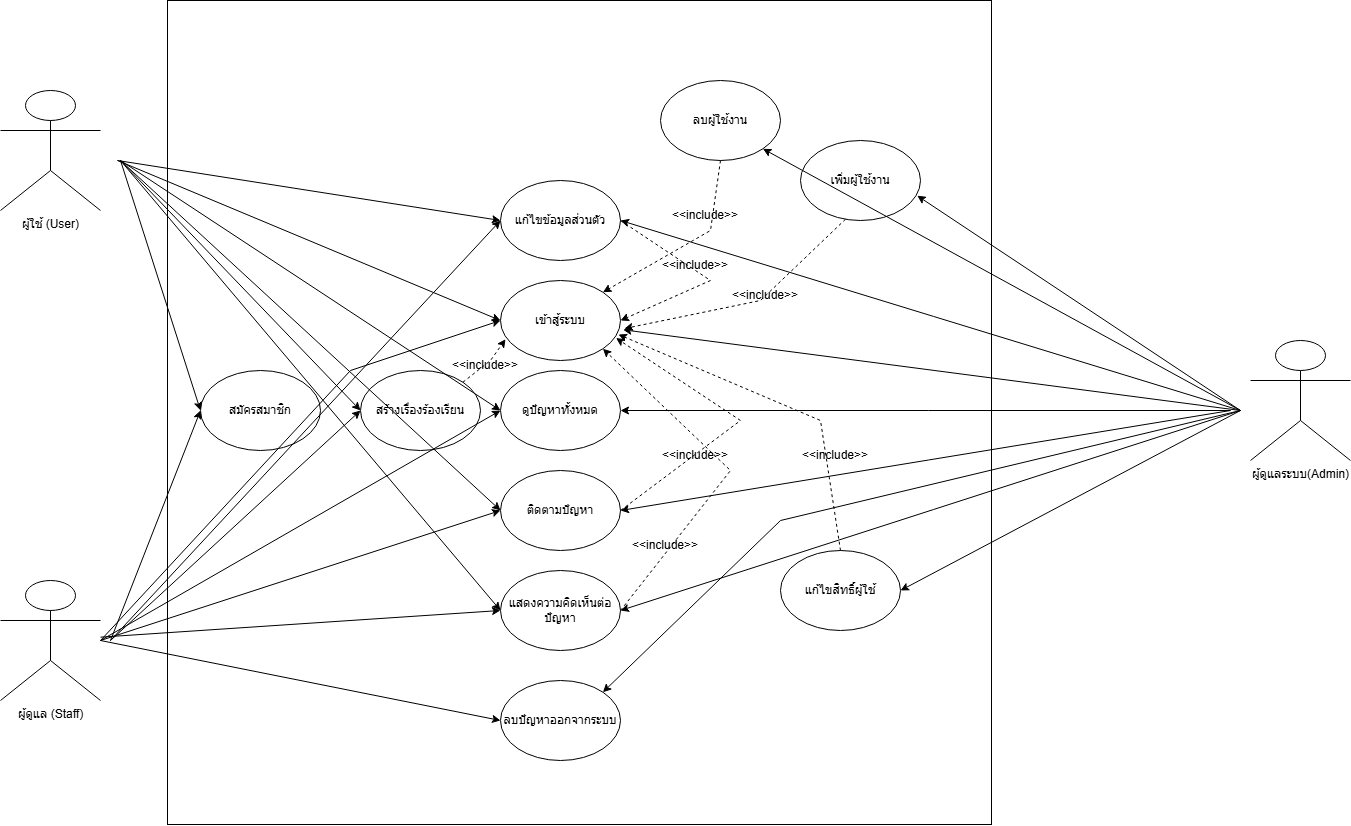

The diagram above was exported from draw.io. Its source (the exported page's mxGraphModel, read from the mxfile embedded in the PNG):
<mxGraphModel dx="2495" dy="2096" grid="1" gridSize="10" guides="1" tooltips="1" connect="1" arrows="1" fold="1" page="1" pageScale="1" pageWidth="827" pageHeight="1169" math="0" shadow="0">
  <root>
    <mxCell id="0" />
    <mxCell id="1" parent="0" />
    <mxCell id="xwnAh1IIi4pABNZehpV7-1" parent="1" style="whiteSpace=wrap;html=1;aspect=fixed;" value="" vertex="1">
      <mxGeometry height="824" width="824" x="-413" y="-410" as="geometry" />
    </mxCell>
    <mxCell id="xwnAh1IIi4pABNZehpV7-2" parent="1" style="shape=umlActor;verticalLabelPosition=bottom;verticalAlign=top;html=1;outlineConnect=0;" value="ผู้ใช้ (User)&lt;div&gt;&lt;br&gt;&lt;/div&gt;" vertex="1">
      <mxGeometry height="120" width="100" x="-580" y="-320" as="geometry" />
    </mxCell>
    <mxCell id="xwnAh1IIi4pABNZehpV7-4" parent="1" style="shape=umlActor;verticalLabelPosition=bottom;verticalAlign=top;html=1;outlineConnect=0;" value="ผู้ดูแล (Staff&lt;span style=&quot;background-color: transparent; color: light-dark(rgb(0, 0, 0), rgb(255, 255, 255));&quot;&gt;)&lt;/span&gt;" vertex="1">
      <mxGeometry height="120" width="100" x="-580" y="170" as="geometry" />
    </mxCell>
    <mxCell id="xwnAh1IIi4pABNZehpV7-5" parent="1" style="shape=umlActor;verticalLabelPosition=bottom;verticalAlign=top;html=1;outlineConnect=0;" value="ผู้ดูแลระบบ(Admin&lt;span style=&quot;background-color: transparent; color: light-dark(rgb(0, 0, 0), rgb(255, 255, 255));&quot;&gt;)&lt;/span&gt;" vertex="1">
      <mxGeometry height="120" width="100" x="670" y="-70" as="geometry" />
    </mxCell>
    <mxCell id="xwnAh1IIi4pABNZehpV7-6" parent="1" style="ellipse;whiteSpace=wrap;html=1;" value="สมัครสมาชิก" vertex="1">
      <mxGeometry height="80" width="120" x="-380" y="-40" as="geometry" />
    </mxCell>
    <mxCell id="xwnAh1IIi4pABNZehpV7-8" parent="1" style="ellipse;whiteSpace=wrap;html=1;" value="สร้างเรื่องร้องเรียน" vertex="1">
      <mxGeometry height="80" width="120" x="-220" y="-40" as="geometry" />
    </mxCell>
    <mxCell id="xwnAh1IIi4pABNZehpV7-9" parent="1" style="ellipse;whiteSpace=wrap;html=1;" value="แก้ไขข้อมูลส่วนตัว" vertex="1">
      <mxGeometry height="80" width="120" x="-80" y="-230" as="geometry" />
    </mxCell>
    <mxCell id="xwnAh1IIi4pABNZehpV7-10" parent="1" style="ellipse;whiteSpace=wrap;html=1;" value="เข้าสู้ระบบ" vertex="1">
      <mxGeometry height="80" width="120" x="-80" y="-130" as="geometry" />
    </mxCell>
    <mxCell id="xwnAh1IIi4pABNZehpV7-11" parent="1" style="ellipse;whiteSpace=wrap;html=1;" value="ดูปัญหาทั้งหมด" vertex="1">
      <mxGeometry height="80" width="120" x="-80" y="-40" as="geometry" />
    </mxCell>
    <mxCell id="xwnAh1IIi4pABNZehpV7-12" parent="1" style="ellipse;whiteSpace=wrap;html=1;" value="ติดตามปัญหา" vertex="1">
      <mxGeometry height="80" width="120" x="-80" y="60" as="geometry" />
    </mxCell>
    <mxCell id="xwnAh1IIi4pABNZehpV7-13" parent="1" style="ellipse;whiteSpace=wrap;html=1;" value="แสดงความคิดเห็นต่อปัญหา" vertex="1">
      <mxGeometry height="80" width="120" x="-80" y="160" as="geometry" />
    </mxCell>
    <mxCell id="xwnAh1IIi4pABNZehpV7-14" parent="1" style="ellipse;whiteSpace=wrap;html=1;" value="ลบปัญหาออกจากระบบ" vertex="1">
      <mxGeometry height="80" width="120" x="-80" y="270" as="geometry" />
    </mxCell>
    <mxCell id="xwnAh1IIi4pABNZehpV7-17" edge="1" parent="1" style="endArrow=classic;html=1;rounded=0;entryX=0;entryY=0.5;entryDx=0;entryDy=0;" target="xwnAh1IIi4pABNZehpV7-9" value="">
      <mxGeometry height="50" relative="1" width="50" as="geometry">
        <mxPoint x="-463" y="-250" as="sourcePoint" />
        <mxPoint x="-413" y="-300" as="targetPoint" />
      </mxGeometry>
    </mxCell>
    <mxCell id="xwnAh1IIi4pABNZehpV7-18" edge="1" parent="1" style="endArrow=classic;html=1;rounded=0;entryX=0;entryY=0.5;entryDx=0;entryDy=0;" target="xwnAh1IIi4pABNZehpV7-10" value="">
      <mxGeometry height="50" relative="1" width="50" as="geometry">
        <mxPoint x="-463" y="-250" as="sourcePoint" />
        <mxPoint x="-80" y="-190" as="targetPoint" />
      </mxGeometry>
    </mxCell>
    <mxCell id="xwnAh1IIi4pABNZehpV7-19" edge="1" parent="1" style="endArrow=classic;html=1;rounded=0;entryX=0;entryY=0.5;entryDx=0;entryDy=0;" target="xwnAh1IIi4pABNZehpV7-6" value="">
      <mxGeometry height="50" relative="1" width="50" as="geometry">
        <mxPoint x="-460" y="-250" as="sourcePoint" />
        <mxPoint x="103" y="-20" as="targetPoint" />
      </mxGeometry>
    </mxCell>
    <mxCell id="xwnAh1IIi4pABNZehpV7-20" edge="1" parent="1" style="endArrow=classic;html=1;rounded=0;entryX=0;entryY=0.5;entryDx=0;entryDy=0;" target="xwnAh1IIi4pABNZehpV7-8" value="">
      <mxGeometry height="50" relative="1" width="50" as="geometry">
        <mxPoint x="-460" y="-250" as="sourcePoint" />
        <mxPoint x="-7" y="-60" as="targetPoint" />
      </mxGeometry>
    </mxCell>
    <mxCell id="xwnAh1IIi4pABNZehpV7-21" edge="1" parent="1" style="endArrow=classic;html=1;rounded=0;entryX=0;entryY=0.5;entryDx=0;entryDy=0;" target="xwnAh1IIi4pABNZehpV7-11" value="">
      <mxGeometry height="50" relative="1" width="50" as="geometry">
        <mxPoint x="-460" y="-250" as="sourcePoint" />
        <mxPoint x="150" y="130" as="targetPoint" />
      </mxGeometry>
    </mxCell>
    <mxCell id="xwnAh1IIi4pABNZehpV7-22" edge="1" parent="1" style="endArrow=classic;html=1;rounded=0;entryX=0;entryY=0.5;entryDx=0;entryDy=0;" target="xwnAh1IIi4pABNZehpV7-12" value="">
      <mxGeometry height="50" relative="1" width="50" as="geometry">
        <mxPoint x="-460" y="-250" as="sourcePoint" />
        <mxPoint x="70" y="100" as="targetPoint" />
      </mxGeometry>
    </mxCell>
    <mxCell id="xwnAh1IIi4pABNZehpV7-23" edge="1" parent="1" style="endArrow=classic;html=1;rounded=0;entryX=0;entryY=0.5;entryDx=0;entryDy=0;" target="xwnAh1IIi4pABNZehpV7-13" value="">
      <mxGeometry height="50" relative="1" width="50" as="geometry">
        <mxPoint x="-460" y="-250" as="sourcePoint" />
        <mxPoint x="280" y="370" as="targetPoint" />
      </mxGeometry>
    </mxCell>
    <mxCell id="xwnAh1IIi4pABNZehpV7-24" edge="1" parent="1" source="xwnAh1IIi4pABNZehpV7-4" style="endArrow=classic;html=1;rounded=0;entryX=0;entryY=0.5;entryDx=0;entryDy=0;" target="xwnAh1IIi4pABNZehpV7-13" value="">
      <mxGeometry height="50" relative="1" width="50" as="geometry">
        <mxPoint x="-140" y="230" as="sourcePoint" />
        <mxPoint x="243" y="290" as="targetPoint" />
      </mxGeometry>
    </mxCell>
    <mxCell id="xwnAh1IIi4pABNZehpV7-25" edge="1" parent="1" style="endArrow=classic;html=1;rounded=0;entryX=0;entryY=0.5;entryDx=0;entryDy=0;" target="xwnAh1IIi4pABNZehpV7-14" value="">
      <mxGeometry height="50" relative="1" width="50" as="geometry">
        <mxPoint x="-480" y="230" as="sourcePoint" />
        <mxPoint x="150" y="300" as="targetPoint" />
      </mxGeometry>
    </mxCell>
    <mxCell id="xwnAh1IIi4pABNZehpV7-26" edge="1" parent="1" style="endArrow=classic;html=1;rounded=0;entryX=0;entryY=0.5;entryDx=0;entryDy=0;" target="xwnAh1IIi4pABNZehpV7-12" value="">
      <mxGeometry height="50" relative="1" width="50" as="geometry">
        <mxPoint x="-480" y="230" as="sourcePoint" />
        <mxPoint x="230" y="270" as="targetPoint" />
      </mxGeometry>
    </mxCell>
    <mxCell id="xwnAh1IIi4pABNZehpV7-27" edge="1" parent="1" style="endArrow=classic;html=1;rounded=0;entryX=0;entryY=0.5;entryDx=0;entryDy=0;" target="xwnAh1IIi4pABNZehpV7-6" value="">
      <mxGeometry height="50" relative="1" width="50" as="geometry">
        <mxPoint x="-470" y="230" as="sourcePoint" />
        <mxPoint x="380" y="140" as="targetPoint" />
      </mxGeometry>
    </mxCell>
    <mxCell id="xwnAh1IIi4pABNZehpV7-28" edge="1" parent="1" style="endArrow=classic;html=1;rounded=0;entryX=0;entryY=0.5;entryDx=0;entryDy=0;" target="xwnAh1IIi4pABNZehpV7-11" value="">
      <mxGeometry height="50" relative="1" width="50" as="geometry">
        <mxPoint x="-480" y="230" as="sourcePoint" />
        <mxPoint x="150" y="140" as="targetPoint" />
      </mxGeometry>
    </mxCell>
    <mxCell id="xwnAh1IIi4pABNZehpV7-29" edge="1" parent="1" style="endArrow=classic;html=1;rounded=0;" value="">
      <mxGeometry height="50" relative="1" width="50" as="geometry">
        <Array as="points">
          <mxPoint x="-230" y="-40" />
        </Array>
        <mxPoint x="-480" y="230" as="sourcePoint" />
        <mxPoint x="-80" y="-90" as="targetPoint" />
      </mxGeometry>
    </mxCell>
    <mxCell id="xwnAh1IIi4pABNZehpV7-30" edge="1" parent="1" style="endArrow=classic;html=1;rounded=0;entryX=0;entryY=0.5;entryDx=0;entryDy=0;" target="xwnAh1IIi4pABNZehpV7-9" value="">
      <mxGeometry height="50" relative="1" width="50" as="geometry">
        <mxPoint x="-470" y="230" as="sourcePoint" />
        <mxPoint x="780" y="110" as="targetPoint" />
      </mxGeometry>
    </mxCell>
    <mxCell id="xwnAh1IIi4pABNZehpV7-31" edge="1" parent="1" style="endArrow=classic;html=1;rounded=0;entryX=0;entryY=0.5;entryDx=0;entryDy=0;" target="xwnAh1IIi4pABNZehpV7-8" value="">
      <mxGeometry height="50" relative="1" width="50" as="geometry">
        <mxPoint x="-470" y="230" as="sourcePoint" />
        <mxPoint x="590" y="220" as="targetPoint" />
      </mxGeometry>
    </mxCell>
    <mxCell id="xwnAh1IIi4pABNZehpV7-32" edge="1" parent="1" source="xwnAh1IIi4pABNZehpV7-12" style="endArrow=classic;html=1;rounded=0;exitX=1;exitY=0.5;exitDx=0;exitDy=0;entryX=0.963;entryY=0.719;entryDx=0;entryDy=0;dashed=1;entryPerimeter=0;" target="xwnAh1IIi4pABNZehpV7-10" value="">
      <mxGeometry height="50" relative="1" width="50" as="geometry">
        <Array as="points">
          <mxPoint x="160" y="10" />
        </Array>
        <mxPoint x="10" y="90" as="sourcePoint" />
        <mxPoint x="60" y="40" as="targetPoint" />
      </mxGeometry>
    </mxCell>
    <mxCell id="xwnAh1IIi4pABNZehpV7-33" edge="1" parent="1" source="xwnAh1IIi4pABNZehpV7-9" style="endArrow=classic;html=1;rounded=0;exitX=1;exitY=0.5;exitDx=0;exitDy=0;entryX=1;entryY=0.5;entryDx=0;entryDy=0;dashed=1;" target="xwnAh1IIi4pABNZehpV7-10" value="">
      <mxGeometry height="50" relative="1" width="50" as="geometry">
        <Array as="points">
          <mxPoint x="130" y="-130" />
        </Array>
        <mxPoint x="290" y="300" as="sourcePoint" />
        <mxPoint x="290" y="110" as="targetPoint" />
      </mxGeometry>
    </mxCell>
    <mxCell id="xwnAh1IIi4pABNZehpV7-34" edge="1" parent="1" source="xwnAh1IIi4pABNZehpV7-13" style="endArrow=classic;html=1;rounded=0;exitX=1;exitY=0.5;exitDx=0;exitDy=0;entryX=1;entryY=1;entryDx=0;entryDy=0;dashed=1;" target="xwnAh1IIi4pABNZehpV7-10" value="">
      <mxGeometry height="50" relative="1" width="50" as="geometry">
        <Array as="points">
          <mxPoint x="150" y="60" />
        </Array>
        <mxPoint x="240" y="270" as="sourcePoint" />
        <mxPoint x="240" y="80" as="targetPoint" />
      </mxGeometry>
    </mxCell>
    <mxCell id="xwnAh1IIi4pABNZehpV7-35" edge="1" parent="1" source="xwnAh1IIi4pABNZehpV7-8" style="endArrow=classic;html=1;rounded=0;exitX=1;exitY=0;exitDx=0;exitDy=0;entryX=0.042;entryY=0.734;entryDx=0;entryDy=0;dashed=1;entryPerimeter=0;" target="xwnAh1IIi4pABNZehpV7-10" value="">
      <mxGeometry height="50" relative="1" width="50" as="geometry">
        <Array as="points">
          <mxPoint x="-90" y="-50" />
        </Array>
        <mxPoint x="250" y="220" as="sourcePoint" />
        <mxPoint x="250" y="30" as="targetPoint" />
      </mxGeometry>
    </mxCell>
    <mxCell id="xwnAh1IIi4pABNZehpV7-36" parent="1" style="ellipse;whiteSpace=wrap;html=1;" value="ลบผู้ใช้งาน" vertex="1">
      <mxGeometry height="80" width="120" x="80" y="-330" as="geometry" />
    </mxCell>
    <mxCell id="xwnAh1IIi4pABNZehpV7-37" parent="1" style="ellipse;whiteSpace=wrap;html=1;" value="เพิ่มผู้ใช้งาน" vertex="1">
      <mxGeometry height="80" width="120" x="220" y="-270" as="geometry" />
    </mxCell>
    <mxCell id="xwnAh1IIi4pABNZehpV7-38" parent="1" style="ellipse;whiteSpace=wrap;html=1;" value="แก้ไขสิทธิ์ผู้ใช้" vertex="1">
      <mxGeometry height="80" width="120" x="200" y="140" as="geometry" />
    </mxCell>
    <mxCell id="xwnAh1IIi4pABNZehpV7-39" edge="1" parent="1" style="endArrow=classic;html=1;rounded=0;entryX=1;entryY=1;entryDx=0;entryDy=0;" target="xwnAh1IIi4pABNZehpV7-36" value="">
      <mxGeometry height="50" relative="1" width="50" as="geometry">
        <Array as="points" />
        <mxPoint x="660" as="sourcePoint" />
        <mxPoint x="190" y="-40" as="targetPoint" />
      </mxGeometry>
    </mxCell>
    <mxCell id="xwnAh1IIi4pABNZehpV7-40" edge="1" parent="1" style="endArrow=classic;html=1;rounded=0;entryX=0.973;entryY=0.69;entryDx=0;entryDy=0;entryPerimeter=0;" target="xwnAh1IIi4pABNZehpV7-37" value="">
      <mxGeometry height="50" relative="1" width="50" as="geometry">
        <Array as="points" />
        <mxPoint x="660" as="sourcePoint" />
        <mxPoint x="300" y="-40" as="targetPoint" />
      </mxGeometry>
    </mxCell>
    <mxCell id="xwnAh1IIi4pABNZehpV7-41" edge="1" parent="1" style="endArrow=classic;html=1;rounded=0;entryX=1;entryY=0.5;entryDx=0;entryDy=0;" target="xwnAh1IIi4pABNZehpV7-38" value="">
      <mxGeometry height="50" relative="1" width="50" as="geometry">
        <Array as="points" />
        <mxPoint x="660" as="sourcePoint" />
        <mxPoint x="300" y="-70" as="targetPoint" />
      </mxGeometry>
    </mxCell>
    <mxCell id="xwnAh1IIi4pABNZehpV7-42" edge="1" parent="1" style="endArrow=classic;html=1;rounded=0;entryX=1;entryY=0.5;entryDx=0;entryDy=0;" target="xwnAh1IIi4pABNZehpV7-9" value="">
      <mxGeometry height="50" relative="1" width="50" as="geometry">
        <Array as="points" />
        <mxPoint x="660" as="sourcePoint" />
        <mxPoint x="260" y="-20" as="targetPoint" />
      </mxGeometry>
    </mxCell>
    <mxCell id="xwnAh1IIi4pABNZehpV7-43" edge="1" parent="1" style="endArrow=classic;html=1;rounded=0;entryX=1.022;entryY=0.616;entryDx=0;entryDy=0;entryPerimeter=0;" target="xwnAh1IIi4pABNZehpV7-10" value="">
      <mxGeometry height="50" relative="1" width="50" as="geometry">
        <Array as="points" />
        <mxPoint x="660" as="sourcePoint" />
        <mxPoint x="310" y="-50" as="targetPoint" />
      </mxGeometry>
    </mxCell>
    <mxCell id="xwnAh1IIi4pABNZehpV7-44" edge="1" parent="1" style="endArrow=classic;html=1;rounded=0;entryX=1;entryY=0.5;entryDx=0;entryDy=0;" target="xwnAh1IIi4pABNZehpV7-11" value="">
      <mxGeometry height="50" relative="1" width="50" as="geometry">
        <Array as="points" />
        <mxPoint x="650" as="sourcePoint" />
        <mxPoint x="280" y="20" as="targetPoint" />
      </mxGeometry>
    </mxCell>
    <mxCell id="xwnAh1IIi4pABNZehpV7-45" edge="1" parent="1" style="endArrow=classic;html=1;rounded=0;entryX=1;entryY=0;entryDx=0;entryDy=0;" target="xwnAh1IIi4pABNZehpV7-14" value="">
      <mxGeometry height="50" relative="1" width="50" as="geometry">
        <Array as="points">
          <mxPoint x="200" y="110" />
        </Array>
        <mxPoint x="660" as="sourcePoint" />
        <mxPoint x="240" y="220" as="targetPoint" />
      </mxGeometry>
    </mxCell>
    <mxCell id="xwnAh1IIi4pABNZehpV7-46" edge="1" parent="1" style="endArrow=classic;html=1;rounded=0;entryX=1;entryY=0.5;entryDx=0;entryDy=0;" target="xwnAh1IIi4pABNZehpV7-13" value="">
      <mxGeometry height="50" relative="1" width="50" as="geometry">
        <Array as="points" />
        <mxPoint x="660" as="sourcePoint" />
        <mxPoint x="510" y="320" as="targetPoint" />
      </mxGeometry>
    </mxCell>
    <mxCell id="xwnAh1IIi4pABNZehpV7-47" edge="1" parent="1" style="endArrow=classic;html=1;rounded=0;entryX=1;entryY=0.5;entryDx=0;entryDy=0;" target="xwnAh1IIi4pABNZehpV7-12" value="">
      <mxGeometry height="50" relative="1" width="50" as="geometry">
        <Array as="points" />
        <mxPoint x="650" as="sourcePoint" />
        <mxPoint x="270" y="200" as="targetPoint" />
      </mxGeometry>
    </mxCell>
    <mxCell id="xwnAh1IIi4pABNZehpV7-48" edge="1" parent="1" source="xwnAh1IIi4pABNZehpV7-38" style="endArrow=classic;html=1;rounded=0;exitX=0.5;exitY=0;exitDx=0;exitDy=0;entryX=0.983;entryY=0.675;entryDx=0;entryDy=0;dashed=1;entryPerimeter=0;" target="xwnAh1IIi4pABNZehpV7-10" value="">
      <mxGeometry height="50" relative="1" width="50" as="geometry">
        <Array as="points">
          <mxPoint x="240" y="10" />
        </Array>
        <mxPoint x="450" as="sourcePoint" />
        <mxPoint x="450" y="100" as="targetPoint" />
      </mxGeometry>
    </mxCell>
    <mxCell id="xwnAh1IIi4pABNZehpV7-49" edge="1" parent="1" source="xwnAh1IIi4pABNZehpV7-37" style="endArrow=classic;html=1;rounded=0;exitX=0.375;exitY=0.984;exitDx=0;exitDy=0;entryX=1.032;entryY=0.601;entryDx=0;entryDy=0;dashed=1;exitPerimeter=0;entryPerimeter=0;" target="xwnAh1IIi4pABNZehpV7-10" value="">
      <mxGeometry height="50" relative="1" width="50" as="geometry">
        <Array as="points">
          <mxPoint x="180" y="-110" />
        </Array>
        <mxPoint x="290" y="-120" as="sourcePoint" />
        <mxPoint x="290" y="-20" as="targetPoint" />
      </mxGeometry>
    </mxCell>
    <mxCell id="xwnAh1IIi4pABNZehpV7-50" edge="1" parent="1" source="xwnAh1IIi4pABNZehpV7-36" style="endArrow=classic;html=1;rounded=0;exitX=0.5;exitY=1;exitDx=0;exitDy=0;entryX=1;entryY=0;entryDx=0;entryDy=0;dashed=1;" target="xwnAh1IIi4pABNZehpV7-10" value="">
      <mxGeometry height="50" relative="1" width="50" as="geometry">
        <Array as="points">
          <mxPoint x="130" y="-180" />
        </Array>
        <mxPoint x="160" y="-200" as="sourcePoint" />
        <mxPoint x="160" y="-100" as="targetPoint" />
      </mxGeometry>
    </mxCell>
    <mxCell id="xwnAh1IIi4pABNZehpV7-52" connectable="0" parent="xwnAh1IIi4pABNZehpV7-50" style="edgeLabel;html=1;align=center;verticalAlign=middle;resizable=0;points=[];" value="&lt;span style=&quot;color: rgba(0, 0, 0, 0); font-family: monospace; font-size: 0px; text-align: start; background-color: rgb(236, 236, 236);&quot;&gt;%3CmxGraphModel%3E%3Croot%3E%3CmxCell%20id%3D%220%22%2F%3E%3CmxCell%20id%3D%221%22%20parent%3D%220%22%2F%3E%3CmxCell%20id%3D%222%22%20parent%3D%221%22%20style%3D%22text%3Bhtml%3D1%3BwhiteSpace%3Dwrap%3BstrokeColor%3Dnone%3BfillColor%3Dnone%3Balign%3Dcenter%3BverticalAlign%3Dmiddle%3Brounded%3D0%3Bautosize%3D1%3Bresizable%3D0%3B%22%20value%3D%22%26amp%3Blt%3B%26amp%3Blt%3Binclude%26amp%3Bgt%3B%26amp%3Bgt%3B%22%20vertex%3D%221%22%3E%3CmxGeometry%20height%3D%2230%22%20width%3D%2290%22%20x%3D%22535%22%20y%3D%22230%22%20as%3D%22geometry%22%2F%3E%3C%2FmxCell%3E%3C%2Froot%3E%3C%2FmxGraphModel%3E&lt;/span&gt;" vertex="1">
      <mxGeometry relative="1" x="-0.4685" y="3" as="geometry">
        <mxPoint as="offset" />
      </mxGeometry>
    </mxCell>
    <mxCell id="xwnAh1IIi4pABNZehpV7-53" parent="1" style="text;html=1;whiteSpace=wrap;strokeColor=none;fillColor=none;align=center;verticalAlign=middle;rounded=0;autosize=1;resizable=0;" value="&amp;lt;&amp;lt;include&amp;gt;&amp;gt;" vertex="1">
      <mxGeometry height="30" width="90" x="140" y="-130" as="geometry" />
    </mxCell>
    <mxCell id="xwnAh1IIi4pABNZehpV7-56" parent="1" style="text;html=1;whiteSpace=wrap;strokeColor=none;fillColor=none;align=center;verticalAlign=middle;rounded=0;autosize=1;resizable=0;" value="&amp;lt;&amp;lt;include&amp;gt;&amp;gt;" vertex="1">
      <mxGeometry height="30" width="90" x="80" y="-210" as="geometry" />
    </mxCell>
    <mxCell id="xwnAh1IIi4pABNZehpV7-59" parent="1" style="text;html=1;whiteSpace=wrap;strokeColor=none;fillColor=none;align=center;verticalAlign=middle;rounded=0;autosize=1;resizable=0;" value="&amp;lt;&amp;lt;include&amp;gt;&amp;gt;" vertex="1">
      <mxGeometry height="30" width="90" x="70" y="-160" as="geometry" />
    </mxCell>
    <mxCell id="xwnAh1IIi4pABNZehpV7-60" parent="1" style="text;html=1;whiteSpace=wrap;strokeColor=none;fillColor=none;align=center;verticalAlign=middle;rounded=0;autosize=1;resizable=0;" value="&amp;lt;&amp;lt;include&amp;gt;&amp;gt;" vertex="1">
      <mxGeometry height="30" width="90" x="210" y="30" as="geometry" />
    </mxCell>
    <mxCell id="xwnAh1IIi4pABNZehpV7-61" parent="1" style="text;html=1;whiteSpace=wrap;strokeColor=none;fillColor=none;align=center;verticalAlign=middle;rounded=0;autosize=1;resizable=0;" value="&amp;lt;&amp;lt;include&amp;gt;&amp;gt;" vertex="1">
      <mxGeometry height="30" width="90" x="40" y="120" as="geometry" />
    </mxCell>
    <mxCell id="xwnAh1IIi4pABNZehpV7-62" parent="1" style="text;html=1;whiteSpace=wrap;strokeColor=none;fillColor=none;align=center;verticalAlign=middle;rounded=0;autosize=1;resizable=0;" value="&amp;lt;&amp;lt;include&amp;gt;&amp;gt;" vertex="1">
      <mxGeometry height="30" width="90" x="70" y="30" as="geometry" />
    </mxCell>
    <mxCell id="xwnAh1IIi4pABNZehpV7-63" parent="1" style="text;html=1;whiteSpace=wrap;strokeColor=none;fillColor=none;align=center;verticalAlign=middle;rounded=0;autosize=1;resizable=0;" value="&amp;lt;&amp;lt;include&amp;gt;&amp;gt;" vertex="1">
      <mxGeometry height="30" width="90" x="-140" y="-60" as="geometry" />
    </mxCell>
  </root>
</mxGraphModel>